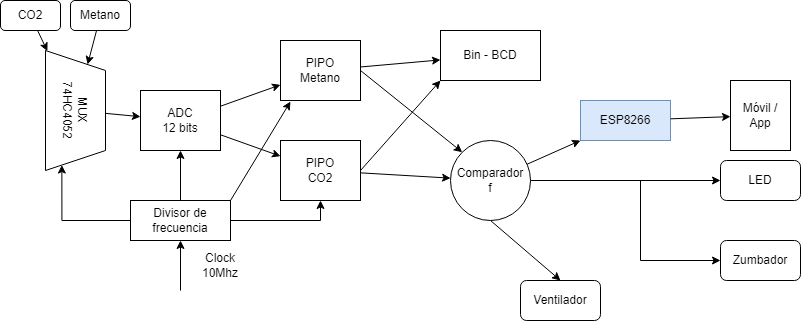

The diagram above was exported from draw.io. Its source (the exported page's mxGraphModel, read from the mxfile embedded in the PNG):
<mxGraphModel dx="1188" dy="648" grid="1" gridSize="10" guides="1" tooltips="1" connect="1" arrows="1" fold="1" page="1" pageScale="1" pageWidth="827" pageHeight="1169" math="0" shadow="0">
  <root>
    <mxCell id="0" />
    <mxCell id="1" parent="0" />
    <mxCell id="2" parent="1" style="rounded=1;whiteSpace=wrap;html=1;" value="CO2" vertex="1">
      <mxGeometry height="30" width="60" x="40" y="80" as="geometry" />
    </mxCell>
    <mxCell id="3" parent="1" style="rounded=1;whiteSpace=wrap;html=1;" value="Metano" vertex="1">
      <mxGeometry height="30" width="60" x="110" y="80" as="geometry" />
    </mxCell>
    <mxCell id="4" parent="1" style="shape=trapezoid;perimeter=trapezoidPerimeter;whiteSpace=wrap;html=1;fixedSize=1;rotation=90;" value="MUX&#10;74HC4052" vertex="1">
      <mxGeometry height="60" width="120" x="55" y="160" as="geometry" />
    </mxCell>
    <mxCell id="5" parent="1" style="whiteSpace=wrap;html=1;" value="ADC&#10;12 bits" vertex="1">
      <mxGeometry height="60" width="80" x="180" y="170" as="geometry" />
    </mxCell>
    <mxCell id="G1FRgvxTeC774i_iJbCu-17" edge="1" parent="1" source="6" style="edgeStyle=orthogonalEdgeStyle;rounded=0;orthogonalLoop=1;jettySize=auto;html=1;exitX=0;exitY=0.5;exitDx=0;exitDy=0;entryX=1;entryY=0.75;entryDx=0;entryDy=0;" target="4">
      <mxGeometry relative="1" as="geometry" />
    </mxCell>
    <mxCell id="G1FRgvxTeC774i_iJbCu-18" edge="1" parent="1" source="6" style="edgeStyle=orthogonalEdgeStyle;rounded=0;orthogonalLoop=1;jettySize=auto;html=1;startArrow=classic;startFill=1;endArrow=none;endFill=0;">
      <mxGeometry relative="1" as="geometry">
        <mxPoint x="220" y="370" as="targetPoint" />
      </mxGeometry>
    </mxCell>
    <mxCell id="G1FRgvxTeC774i_iJbCu-21" edge="1" parent="1" source="6" style="edgeStyle=orthogonalEdgeStyle;rounded=0;orthogonalLoop=1;jettySize=auto;html=1;exitX=1;exitY=0.5;exitDx=0;exitDy=0;entryX=0.5;entryY=1;entryDx=0;entryDy=0;" target="8">
      <mxGeometry relative="1" as="geometry" />
    </mxCell>
    <mxCell id="6" parent="1" style="whiteSpace=wrap;html=1;" value="Divisor de frecuencia" vertex="1">
      <mxGeometry height="40" width="100" x="170" y="280" as="geometry" />
    </mxCell>
    <mxCell id="G1FRgvxTeC774i_iJbCu-15" edge="1" parent="1" source="7" style="rounded=0;orthogonalLoop=1;jettySize=auto;html=1;exitX=1;exitY=0.5;exitDx=0;exitDy=0;entryX=0;entryY=0;entryDx=0;entryDy=0;" target="10">
      <mxGeometry relative="1" as="geometry" />
    </mxCell>
    <mxCell id="7" parent="1" style="whiteSpace=wrap;html=1;" value="PIPO&#10;Metano" vertex="1">
      <mxGeometry height="60" width="80" x="320" y="120" as="geometry" />
    </mxCell>
    <mxCell id="G1FRgvxTeC774i_iJbCu-16" edge="1" parent="1" source="8" style="rounded=0;orthogonalLoop=1;jettySize=auto;html=1;exitX=1;exitY=0.5;exitDx=0;exitDy=0;entryX=0;entryY=1;entryDx=0;entryDy=0;" target="9">
      <mxGeometry relative="1" as="geometry" />
    </mxCell>
    <mxCell id="8" parent="1" style="whiteSpace=wrap;html=1;" value="PIPO&#10;CO2" vertex="1">
      <mxGeometry height="60" width="80" x="320" y="220" as="geometry" />
    </mxCell>
    <mxCell id="9" parent="1" style="whiteSpace=wrap;html=1;" value="Bin - BCD" vertex="1">
      <mxGeometry height="50" width="100" x="480" y="110" as="geometry" />
    </mxCell>
    <mxCell id="G1FRgvxTeC774i_iJbCu-27" edge="1" parent="1" source="10" style="rounded=0;orthogonalLoop=1;jettySize=auto;html=1;exitX=0.5;exitY=1;exitDx=0;exitDy=0;entryX=0.5;entryY=0;entryDx=0;entryDy=0;" target="12">
      <mxGeometry relative="1" as="geometry" />
    </mxCell>
    <mxCell id="10" parent="1" style="ellipse;whiteSpace=wrap;html=1;" value="Comparador&#10;f" vertex="1">
      <mxGeometry height="80" width="80" x="490" y="220" as="geometry" />
    </mxCell>
    <mxCell id="11" parent="1" style="whiteSpace=wrap;html=1;fillColor=#dae8fc;strokeColor=#6c8ebf;" value="ESP8266" vertex="1">
      <mxGeometry height="40" width="90" x="620" y="180" as="geometry" />
    </mxCell>
    <mxCell id="12" parent="1" style="rounded=1;whiteSpace=wrap;html=1;" value="Ventilador" vertex="1">
      <mxGeometry height="40" width="80" x="560" y="360" as="geometry" />
    </mxCell>
    <mxCell id="13" parent="1" style="rounded=1;whiteSpace=wrap;html=1;" value="LED" vertex="1">
      <mxGeometry height="40" width="80" x="760" y="240" as="geometry" />
    </mxCell>
    <mxCell id="G1FRgvxTeC774i_iJbCu-26" edge="1" parent="1" source="14" style="edgeStyle=orthogonalEdgeStyle;rounded=0;orthogonalLoop=1;jettySize=auto;html=1;endArrow=none;endFill=0;startArrow=classic;startFill=1;">
      <mxGeometry relative="1" as="geometry">
        <mxPoint x="680" y="260" as="targetPoint" />
      </mxGeometry>
    </mxCell>
    <mxCell id="14" parent="1" style="rounded=1;whiteSpace=wrap;html=1;" value="Zumbador" vertex="1">
      <mxGeometry height="40" width="80" x="760" y="320" as="geometry" />
    </mxCell>
    <mxCell id="15" parent="1" style="shape=iphone;whiteSpace=wrap;html=1;" value="Móvil / App" vertex="1">
      <mxGeometry height="70" width="60" x="770" y="160" as="geometry" />
    </mxCell>
    <mxCell id="c1" edge="1" parent="1" source="2" target="4">
      <mxGeometry relative="1" as="geometry" />
    </mxCell>
    <mxCell id="c2" edge="1" parent="1" source="3" target="4">
      <mxGeometry relative="1" as="geometry" />
    </mxCell>
    <mxCell id="c3" edge="1" parent="1" source="4" target="5">
      <mxGeometry relative="1" as="geometry" />
    </mxCell>
    <mxCell id="c4" edge="1" parent="1" source="6" target="5">
      <mxGeometry relative="1" as="geometry" />
    </mxCell>
    <mxCell id="c5" edge="1" parent="1" source="5" target="7">
      <mxGeometry relative="1" as="geometry" />
    </mxCell>
    <mxCell id="c6" edge="1" parent="1" source="5" target="8">
      <mxGeometry relative="1" as="geometry" />
    </mxCell>
    <mxCell id="c7" edge="1" parent="1" source="7" target="9">
      <mxGeometry relative="1" as="geometry" />
    </mxCell>
    <mxCell id="c8" edge="1" parent="1" source="8" target="10">
      <mxGeometry relative="1" as="geometry" />
    </mxCell>
    <mxCell id="c9" edge="1" parent="1" source="10" target="11">
      <mxGeometry relative="1" as="geometry" />
    </mxCell>
    <mxCell id="c10" edge="1" parent="1" source="11" target="15">
      <mxGeometry relative="1" as="geometry" />
    </mxCell>
    <mxCell id="c11" edge="1" parent="1" source="10" target="13">
      <mxGeometry relative="1" as="geometry" />
    </mxCell>
    <mxCell id="G1FRgvxTeC774i_iJbCu-19" parent="1" style="text;html=1;whiteSpace=wrap;strokeColor=none;fillColor=none;align=center;verticalAlign=middle;rounded=0;" value="Clock 10Mhz" vertex="1">
      <mxGeometry height="30" width="60" x="230" y="330" as="geometry" />
    </mxCell>
    <mxCell id="G1FRgvxTeC774i_iJbCu-22" edge="1" parent="1" source="6" style="rounded=0;orthogonalLoop=1;jettySize=auto;html=1;exitX=1;exitY=0;exitDx=0;exitDy=0;entryX=0.125;entryY=1.017;entryDx=0;entryDy=0;entryPerimeter=0;" target="7">
      <mxGeometry relative="1" as="geometry" />
    </mxCell>
  </root>
</mxGraphModel>